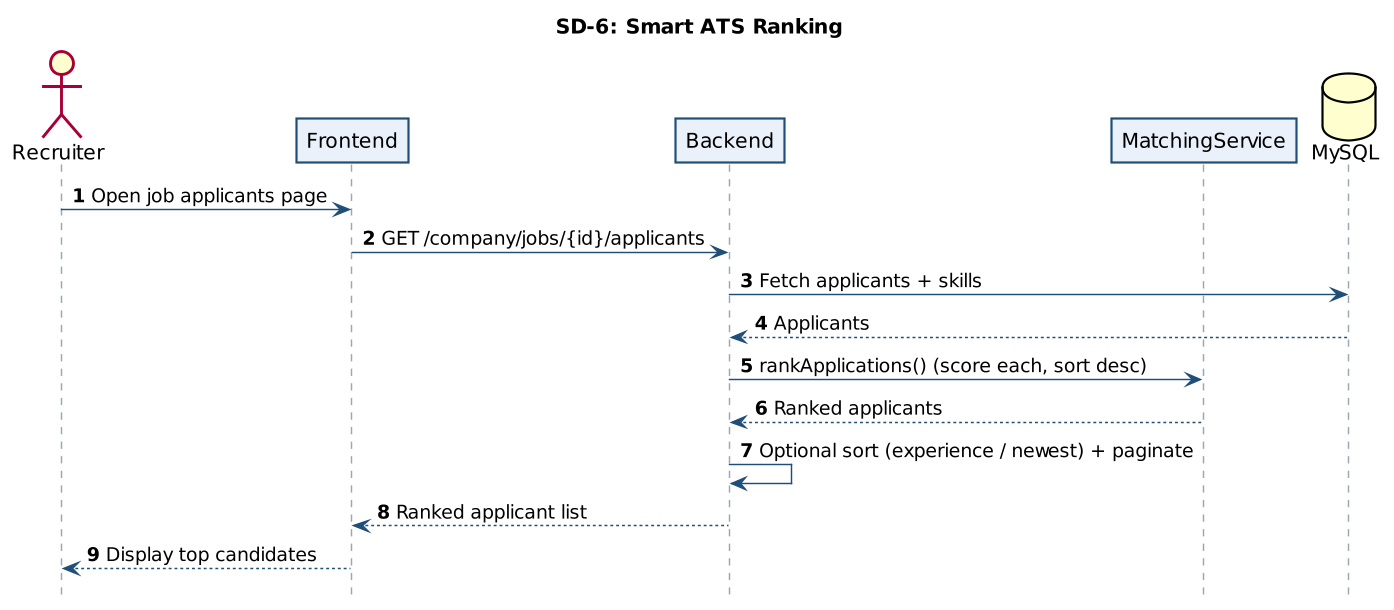

The diagram above was rendered by PlantUML. Its source (embedded in the PNG):
@startuml
skinparam dpi 140
skinparam shadowing false
skinparam defaultFontName Arial
hide footbox
autonumber
skinparam sequenceArrowColor #1F4E79
skinparam sequenceParticipantBorderColor #1F4E79
skinparam sequenceParticipantBackgroundColor #EAF1FB
skinparam sequenceLifeLineBorderColor #9AA7B5
title SD-6: Smart ATS Ranking
actor "Recruiter" as R
participant "Frontend" as FE
participant "Backend" as BE
participant "MatchingService" as MS
database "MySQL" as DB
R -> FE : Open job applicants page
FE -> BE : GET /company/jobs/{id}/applicants
BE -> DB : Fetch applicants + skills
DB --> BE : Applicants
BE -> MS : rankApplications() (score each, sort desc)
MS --> BE : Ranked applicants
BE -> BE : Optional sort (experience / newest) + paginate
BE --> FE : Ranked applicant list
FE --> R : Display top candidates
@enduml